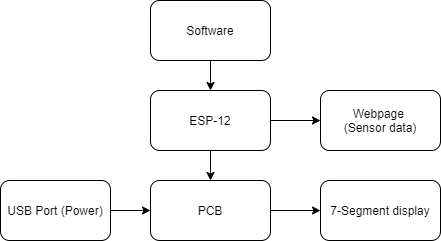

The diagram above was exported from draw.io. Its source (the exported page's mxGraphModel, read from the mxfile embedded in the PNG):
<mxGraphModel dx="1038" dy="548" grid="1" gridSize="10" guides="1" tooltips="1" connect="1" arrows="1" fold="1" page="1" pageScale="1" pageWidth="827" pageHeight="1169" math="0" shadow="0">
  <root>
    <mxCell id="0" />
    <mxCell id="1" parent="0" />
    <mxCell id="XjpQRtxmPuRe0BM0k9ci-6" style="edgeStyle=orthogonalEdgeStyle;rounded=0;orthogonalLoop=1;jettySize=auto;html=1;exitX=0.5;exitY=1;exitDx=0;exitDy=0;entryX=0.5;entryY=0;entryDx=0;entryDy=0;" edge="1" parent="1" source="XjpQRtxmPuRe0BM0k9ci-4" target="XjpQRtxmPuRe0BM0k9ci-5">
      <mxGeometry relative="1" as="geometry" />
    </mxCell>
    <mxCell id="XjpQRtxmPuRe0BM0k9ci-12" style="edgeStyle=orthogonalEdgeStyle;rounded=0;orthogonalLoop=1;jettySize=auto;html=1;exitX=1;exitY=0.5;exitDx=0;exitDy=0;entryX=0;entryY=0.5;entryDx=0;entryDy=0;" edge="1" parent="1" source="XjpQRtxmPuRe0BM0k9ci-4" target="XjpQRtxmPuRe0BM0k9ci-11">
      <mxGeometry relative="1" as="geometry" />
    </mxCell>
    <mxCell id="XjpQRtxmPuRe0BM0k9ci-4" value="ESP-12" style="rounded=1;whiteSpace=wrap;html=1;" vertex="1" parent="1">
      <mxGeometry x="310" y="140" width="120" height="60" as="geometry" />
    </mxCell>
    <mxCell id="XjpQRtxmPuRe0BM0k9ci-10" style="edgeStyle=orthogonalEdgeStyle;rounded=0;orthogonalLoop=1;jettySize=auto;html=1;exitX=1;exitY=0.5;exitDx=0;exitDy=0;entryX=0;entryY=0.5;entryDx=0;entryDy=0;" edge="1" parent="1" source="XjpQRtxmPuRe0BM0k9ci-5" target="XjpQRtxmPuRe0BM0k9ci-9">
      <mxGeometry relative="1" as="geometry" />
    </mxCell>
    <mxCell id="XjpQRtxmPuRe0BM0k9ci-5" value="PCB" style="rounded=1;whiteSpace=wrap;html=1;" vertex="1" parent="1">
      <mxGeometry x="310" y="230" width="120" height="60" as="geometry" />
    </mxCell>
    <mxCell id="XjpQRtxmPuRe0BM0k9ci-8" style="edgeStyle=orthogonalEdgeStyle;rounded=0;orthogonalLoop=1;jettySize=auto;html=1;exitX=0.5;exitY=1;exitDx=0;exitDy=0;entryX=0.5;entryY=0;entryDx=0;entryDy=0;" edge="1" parent="1" source="XjpQRtxmPuRe0BM0k9ci-7" target="XjpQRtxmPuRe0BM0k9ci-4">
      <mxGeometry relative="1" as="geometry" />
    </mxCell>
    <mxCell id="XjpQRtxmPuRe0BM0k9ci-7" value="Software" style="rounded=1;whiteSpace=wrap;html=1;" vertex="1" parent="1">
      <mxGeometry x="310" y="50" width="120" height="60" as="geometry" />
    </mxCell>
    <mxCell id="XjpQRtxmPuRe0BM0k9ci-9" value="7-Segment display" style="rounded=1;whiteSpace=wrap;html=1;" vertex="1" parent="1">
      <mxGeometry x="480" y="230" width="120" height="60" as="geometry" />
    </mxCell>
    <mxCell id="XjpQRtxmPuRe0BM0k9ci-11" value="Webpage &lt;br&gt;(Sensor data)" style="rounded=1;whiteSpace=wrap;html=1;" vertex="1" parent="1">
      <mxGeometry x="480" y="140" width="120" height="60" as="geometry" />
    </mxCell>
    <mxCell id="XjpQRtxmPuRe0BM0k9ci-14" style="edgeStyle=orthogonalEdgeStyle;rounded=0;orthogonalLoop=1;jettySize=auto;html=1;entryX=0;entryY=0.5;entryDx=0;entryDy=0;" edge="1" parent="1" source="XjpQRtxmPuRe0BM0k9ci-13" target="XjpQRtxmPuRe0BM0k9ci-5">
      <mxGeometry relative="1" as="geometry" />
    </mxCell>
    <mxCell id="XjpQRtxmPuRe0BM0k9ci-13" value="USB Port (Power)" style="rounded=1;whiteSpace=wrap;html=1;" vertex="1" parent="1">
      <mxGeometry x="160" y="230" width="110" height="60" as="geometry" />
    </mxCell>
  </root>
</mxGraphModel>